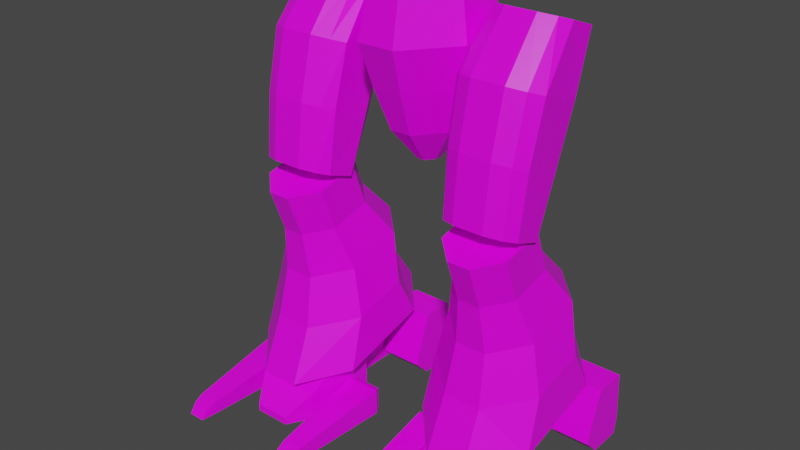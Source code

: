 # Source: mech_legs6.blend  (saved by Blender 3.3.6; exported with 4.5.12 LTS)
import bpy
from mathutils import Matrix  # noqa: F401  (used for matrix-valued properties, if any)

bpy.ops.wm.read_factory_settings(use_empty=True)
scene = bpy.context.scene
scene.name = 'Scene'

# ---- collections
col_legs6 = bpy.data.collections.new('legs6'); scene.collection.children.link(col_legs6)

# ---- images (referenced by path relative to the original .blend; pixels are not part of the script)
import os
ASSET_DIR = os.environ.get("B2B_ASSET_DIR", "")  # directory of the original .blend (textures are referenced by path, not embedded)
HERE = os.path.dirname(os.path.abspath(__file__))  # packed textures are extracted next to this script under _unpacked/

def load_image(name, relpath, width, height, colorspace="sRGB"):
    """Load a texture the original file referenced (path relative to the .blend, or extracted next to this script)."""
    p = next((c for c in (os.path.join(HERE, relpath), os.path.join(ASSET_DIR, relpath)) if relpath and os.path.exists(c)), "")
    if p:
        img = bpy.data.images.load(p, check_existing=True)
        img.name = name
    else:  # same state as the original file: an image datablock whose file is absent (Cycles renders it pink)
        img = bpy.data.images.new(name, width, height)
        img.source = "FILE"
        img.filepath = "//" + (relpath or name)
    img.colorspace_settings.name = colorspace
    return img
img_tex_legs06_png = load_image('tex_legs06.png', 'tex_legs06.png', 1024, 1024, 'sRGB')

# ---- materials (node trees are filled in below, after node groups)
mat_mat_legs = bpy.data.materials.new('mat_legs')
mat_mat_legs.alpha_threshold = 0.0
mat_mat_legs.use_backface_culling = True
mat_mat_legs.use_transparent_shadow = False
mat_mat_legs.line_color = (0.0, 0.0, 0.0, 1.0)

# ---- material node trees
mat_mat_legs.use_nodes = True; mat_mat_legs.node_tree.nodes.clear()
_N = mat_mat_legs.node_tree.nodes; _L = mat_mat_legs.node_tree.links
n0 = _N.new('ShaderNodeOutputMaterial'); n0.name = 'Material Output'; n0.location = (300, 300)
n1 = _N.new('ShaderNodeBsdfPrincipled'); n1.name = 'Principled BSDF'; n1.location = (10, 300)
n1.distribution = 'GGX'
n1.subsurface_method = 'BURLEY'
n1.inputs[2].default_value = 0.4
n1.inputs[3].default_value = 1.45
n1.inputs[27].default_value = (0.0, 0.0, 0.0, 1.0)
n1.inputs[28].default_value = 1.0
n2 = _N.new('ShaderNodeTexImage'); n2.name = 'Image Texture.001'; n2.location = (-254, 300)
n2.image = img_tex_legs06_png
n2.interpolation = 'Closest'
_L.new(n1.outputs[0], n0.inputs[0])
_L.new(n2.outputs[0], n1.inputs[0])
n0.is_active_output = True

# ---- world
world_world = bpy.data.worlds.new('World'); scene.world = world_world
world_world.use_nodes = True; world_world.node_tree.nodes.clear()
_N = world_world.node_tree.nodes; _L = world_world.node_tree.links
n0 = _N.new('ShaderNodeOutputWorld'); n0.name = 'World Output'; n0.location = (300, 300)
n1 = _N.new('ShaderNodeBackground'); n1.name = 'Background'; n1.location = (10, 300)
n1.inputs[0].default_value = (0.05088, 0.05088, 0.05088, 1.0)
_L.new(n1.outputs[0], n0.inputs[0])
n0.is_active_output = True
world_world.color = (0.05088, 0.05088, 0.05088)
world_world.use_sun_shadow = False
world_world.sun_shadow_jitter_overblur = 0.0

# ---- meshes
me_legs = bpy.data.meshes.new('legs')
me_legs.from_pydata([(0.1, 0.125, 0.0), (0.5, 0.125, 0.0), (0.1, 0.125, 0.2), (0.5, 0.125, 0.2), (0.1, 0.225, 0.0), (0.5, 0.225, 0.0), (0.1, 0.225, 0.2), (0.5, 0.225, 0.2), (0.1, 0.075, 0.05), (0.5, 0.075, 0.05), (0.1, 0.235, 0.05), (0.5, 0.235, 0.05), (0.225, 0.125, 0.0), (0.225, 0.125, 0.2), (0.225, 0.225, 0.0), (0.225, 0.225, 0.2), (0.225, 0.235, 0.05), (0.225, 0.075, 0.05), (0.375, 0.125, 0.0), (0.375, 0.225, 0.0), (0.375, 0.075, 0.05), (0.375, 0.125, 0.2), (0.375, 0.225, 0.2), (0.375, 0.235, 0.05), (0.365, 0.1367, 0.1838), (0.235, 0.1367, 0.1838), (0.365, 0.2113, 0.1854), (0.235, 0.2113, 0.1854), (0.365, 0.215, 0.05131), (0.235, 0.215, 0.05131), (0.235, 0.09446, 0.0546), (0.235, 0.1327, 0.01848), (0.235, 0.2123, 0.01547), (0.365, 0.1327, 0.01848), (0.365, 0.2123, 0.01547), (0.365, 0.09446, 0.0546), (0.18, -0.065, 0.0), (0.42, -0.065, 0.0), (0.18, -0.065, 0.2), (0.42, -0.065, 0.2), (0.3534, -0.345, 0.02227), (0.2466, -0.345, 0.02227), (0.3534, -0.345, 0.0), (0.2466, -0.345, 0.0), (0.18, -0.135, 0.0), (0.187, -0.205, 0.0), (0.2044, -0.275, 0.0), (0.2044, -0.275, 0.08507), (0.187, -0.205, 0.1362), (0.18, -0.135, 0.1789), (0.42, -0.135, 0.1789), (0.413, -0.205, 0.1362), (0.3956, -0.275, 0.08507), (0.3956, -0.275, 0.0), (0.413, -0.205, 0.0), (0.42, -0.135, 0.0), (0.42, -0.135, -1.49e-08), (0.52, -0.135, -1.49e-08), (0.42, -0.135, 0.08), (0.52, -0.135, 0.08), (0.43, -0.285, 0.06), (0.43, -0.285, -1.49e-08), (0.51, -0.285, -1.49e-08), (0.51, -0.285, 0.06), (0.44, -0.435, 0.04), (0.44, -0.435, -1.49e-08), (0.5, -0.435, -1.49e-08), (0.5, -0.435, 0.04), (0.445, -0.465, 0.03), (0.445, -0.485, 0.0), (0.495, -0.485, 0.0), (0.495, -0.465, 0.03), (0.43, -0.115, 0.008), (0.51, -0.115, 0.008), (0.43, -0.115, 0.072), (0.51, -0.115, 0.072), (0.08, -0.135, -1.49e-08), (0.18, -0.135, -1.49e-08), (0.08, -0.135, 0.08), (0.18, -0.135, 0.08), (0.09, -0.285, 0.06), (0.09, -0.285, -1.49e-08), (0.17, -0.285, -1.49e-08), (0.17, -0.285, 0.06), (0.1, -0.435, 0.04), (0.1, -0.435, -1.49e-08), (0.16, -0.435, -1.49e-08), (0.16, -0.435, 0.04), (0.105, -0.465, 0.03), (0.105, -0.485, 0.0), (0.155, -0.485, 0.0), (0.155, -0.465, 0.03), (0.09, -0.115, 0.008), (0.17, -0.115, 0.008), (0.09, -0.115, 0.072), (0.17, -0.115, 0.072), (0.365, -0.065, 0.1838), (0.235, -0.065, 0.1838), (0.235, -0.065, 0.01848), (0.365, -0.065, 0.01848), (-0.1, 0.125, 0.0), (-0.5, 0.125, 0.0), (-0.1, 0.125, 0.2), (-0.5, 0.125, 0.2), (-0.1, 0.225, 0.0), (-0.5, 0.225, 0.0), (-0.1, 0.225, 0.2), (-0.5, 0.225, 0.2), (-0.1, 0.075, 0.05), (-0.5, 0.075, 0.05), (-0.1, 0.235, 0.05), (-0.5, 0.235, 0.05), (-0.225, 0.125, 0.0), (-0.225, 0.125, 0.2), (-0.225, 0.225, 0.0), (-0.225, 0.225, 0.2), (-0.225, 0.235, 0.05), (-0.225, 0.075, 0.05), (-0.375, 0.125, 0.0), (-0.375, 0.225, 0.0), (-0.375, 0.075, 0.05), (-0.375, 0.125, 0.2), (-0.375, 0.225, 0.2), (-0.375, 0.235, 0.05), (-0.365, 0.1367, 0.1838), (-0.235, 0.1367, 0.1838), (-0.365, 0.2113, 0.1854), (-0.235, 0.2113, 0.1854), (-0.365, 0.215, 0.05131), (-0.235, 0.215, 0.05131), (-0.235, 0.09446, 0.0546), (-0.235, 0.1327, 0.01848), (-0.235, 0.2123, 0.01547), (-0.365, 0.1327, 0.01848), (-0.365, 0.2123, 0.01547), (-0.365, 0.09446, 0.0546), (-0.18, -0.065, 0.0), (-0.42, -0.065, 0.0), (-0.18, -0.065, 0.2), (-0.42, -0.065, 0.2), (-0.3534, -0.345, 0.02227), (-0.2466, -0.345, 0.02227), (-0.3534, -0.345, 0.0), (-0.2466, -0.345, 0.0), (-0.18, -0.135, 0.0), (-0.187, -0.205, 0.0), (-0.2044, -0.275, 0.0), (-0.2044, -0.275, 0.08507), (-0.187, -0.205, 0.1362), (-0.18, -0.135, 0.1789), (-0.42, -0.135, 0.1789), (-0.413, -0.205, 0.1362), (-0.3956, -0.275, 0.08507), (-0.3956, -0.275, 0.0), (-0.413, -0.205, 0.0), (-0.42, -0.135, 0.0), (-0.42, -0.135, -1.49e-08), (-0.52, -0.135, -1.49e-08), (-0.42, -0.135, 0.08), (-0.52, -0.135, 0.08), (-0.43, -0.285, 0.06), (-0.43, -0.285, -1.49e-08), (-0.51, -0.285, -1.49e-08), (-0.51, -0.285, 0.06), (-0.44, -0.435, 0.04), (-0.44, -0.435, -1.49e-08), (-0.5, -0.435, -1.49e-08), (-0.5, -0.435, 0.04), (-0.445, -0.465, 0.03), (-0.445, -0.485, 0.0), (-0.495, -0.485, 0.0), (-0.495, -0.465, 0.03), (-0.43, -0.115, 0.008), (-0.51, -0.115, 0.008), (-0.43, -0.115, 0.072), (-0.51, -0.115, 0.072), (-0.08, -0.135, -1.49e-08), (-0.18, -0.135, -1.49e-08), (-0.08, -0.135, 0.08), (-0.18, -0.135, 0.08), (-0.09, -0.285, 0.06), (-0.09, -0.285, -1.49e-08), (-0.17, -0.285, -1.49e-08), (-0.17, -0.285, 0.06), (-0.1, -0.435, 0.04), (-0.1, -0.435, -1.49e-08), (-0.16, -0.435, -1.49e-08), (-0.16, -0.435, 0.04), (-0.105, -0.465, 0.03), (-0.105, -0.485, 0.0), (-0.155, -0.485, 0.0), (-0.155, -0.465, 0.03), (-0.09, -0.115, 0.008), (-0.17, -0.115, 0.008), (-0.09, -0.115, 0.072), (-0.17, -0.115, 0.072), (-0.365, -0.065, 0.1838), (-0.235, -0.065, 0.1838), (-0.235, -0.065, 0.01848), (-0.365, -0.065, 0.01848), (0.3324, 0.1508, 1.188), (0.2664, 0.1508, 1.188), (0.1894, 0.07633, 1.215), (0.1894, -0.005326, 1.245), (0.2114, -0.03634, 1.256), (0.3874, -0.03634, 1.256), (0.4094, -0.005326, 1.245), (0.4094, 0.07633, 1.215), (0.3434, -0.05701, 1.263), (0.2554, -0.05701, 1.263), (0.3324, 0.1195, 1.012), (0.2664, 0.1195, 1.012), (0.1839, 0.01614, 1.049), (0.1748, -0.1256, 1.101), (0.2045, -0.1566, 1.112), (0.3943, -0.1566, 1.112), (0.4239, -0.1256, 1.101), (0.4149, 0.01614, 1.049), (0.3468, -0.1773, 1.12), (0.2519, -0.1773, 1.12), (0.3324, 0.05931, 0.8464), (0.2664, 0.05931, 0.8464), (0.1866, -0.04406, 0.884), (0.1817, -0.1668, 0.9287), (0.2076, -0.1978, 0.94), (0.3912, -0.1978, 0.94), (0.417, -0.1668, 0.9287), (0.4121, -0.04406, 0.884), (0.3453, -0.2185, 0.9475), (0.2535, -0.2185, 0.9475), (0.3324, -0.02983, 0.6916), (0.2664, -0.02983, 0.6916), (0.1894, -0.1043, 0.7187), (0.1894, -0.1859, 0.7484), (0.2114, -0.2169, 0.7597), (0.3874, -0.2169, 0.7597), (0.4094, -0.1859, 0.7484), (0.4094, -0.1043, 0.7187), (0.3434, -0.2376, 0.7672), (0.2554, -0.2376, 0.7672), (-0.3324, 0.1508, 1.188), (-0.2664, 0.1508, 1.188), (-0.1894, 0.07633, 1.215), (-0.1894, -0.005326, 1.245), (-0.2114, -0.03634, 1.256), (-0.3874, -0.03634, 1.256), (-0.4094, -0.005326, 1.245), (-0.4094, 0.07633, 1.215), (-0.3434, -0.05701, 1.263), (-0.2554, -0.05701, 1.263), (-0.3324, 0.1195, 1.012), (-0.2664, 0.1195, 1.012), (-0.1839, 0.01614, 1.049), (-0.1748, -0.1256, 1.101), (-0.2045, -0.1566, 1.112), (-0.3943, -0.1566, 1.112), (-0.4239, -0.1256, 1.101), (-0.4149, 0.01614, 1.049), (-0.3468, -0.1773, 1.12), (-0.2519, -0.1773, 1.12), (-0.3324, 0.05931, 0.8464), (-0.2664, 0.05931, 0.8464), (-0.1866, -0.04406, 0.884), (-0.1817, -0.1668, 0.9287), (-0.2076, -0.1978, 0.94), (-0.3912, -0.1978, 0.94), (-0.417, -0.1668, 0.9287), (-0.4121, -0.04406, 0.884), (-0.3453, -0.2185, 0.9475), (-0.2535, -0.2185, 0.9475), (-0.3324, -0.02983, 0.6916), (-0.2664, -0.02983, 0.6916), (-0.1894, -0.1043, 0.7187), (-0.1894, -0.1859, 0.7484), (-0.2114, -0.2169, 0.7597), (-0.3874, -0.2169, 0.7597), (-0.4094, -0.1859, 0.7484), (-0.4094, -0.1043, 0.7187), (-0.3434, -0.2376, 0.7672), (-0.2554, -0.2376, 0.7672), (0.2675, -0.0201, 0.7548), (0.2025, -0.08288, 0.738), (0.2025, -0.2085, 0.7043), (0.2675, -0.2712, 0.6875), (0.3325, -0.2712, 0.6875), (0.3975, -0.2085, 0.7043), (0.3975, -0.08288, 0.738), (0.3325, -0.0201, 0.7548), (0.2675, 0.0274, 0.6278), (0.2025, -0.03539, 0.6109), (0.2025, -0.161, 0.5773), (0.2675, -0.2237, 0.5605), (0.3325, -0.2237, 0.5605), (0.3975, -0.161, 0.5773), (0.3975, -0.03539, 0.6109), (0.3325, 0.0274, 0.6278), (0.2555, 0.1337, 0.5165), (0.1666, 0.04778, 0.4935), (0.1666, -0.124, 0.4474), (0.2555, -0.2099, 0.4244), (0.3445, -0.2099, 0.4244), (0.4334, -0.124, 0.4474), (0.4334, 0.04778, 0.4935), (0.3445, 0.1337, 0.5165), (0.2451, 0.1378, 0.3778), (0.1352, 0.03167, 0.3494), (0.1352, -0.1344, 0.3049), (0.2451, -0.2405, 0.2765), (0.3549, -0.2405, 0.2765), (0.4648, -0.1344, 0.3049), (0.4648, 0.03167, 0.3494), (0.3549, 0.1378, 0.3778), (0.2425, 0.2201, 0.2601), (0.1276, 0.09455, 0.2265), (0.1276, -0.1817, 0.1525), (0.2425, -0.3073, 0.1188), (0.3575, -0.3073, 0.1188), (0.4724, -0.1817, 0.1525), (0.4724, 0.09455, 0.2265), (0.3575, 0.2201, 0.2601), (-0.2675, -0.0201, 0.7548), (-0.2025, -0.08288, 0.738), (-0.2025, -0.2085, 0.7043), (-0.2675, -0.2712, 0.6875), (-0.3325, -0.2712, 0.6875), (-0.3975, -0.2085, 0.7043), (-0.3975, -0.08288, 0.738), (-0.3325, -0.0201, 0.7548), (-0.2675, 0.0274, 0.6278), (-0.2025, -0.03539, 0.6109), (-0.2025, -0.161, 0.5773), (-0.2675, -0.2237, 0.5605), (-0.3325, -0.2237, 0.5605), (-0.3975, -0.161, 0.5773), (-0.3975, -0.03539, 0.6109), (-0.3325, 0.0274, 0.6278), (-0.2555, 0.1337, 0.5165), (-0.1666, 0.04778, 0.4935), (-0.1666, -0.124, 0.4474), (-0.2555, -0.2099, 0.4244), (-0.3445, -0.2099, 0.4244), (-0.4334, -0.124, 0.4474), (-0.4334, 0.04778, 0.4935), (-0.3445, 0.1337, 0.5165), (-0.2451, 0.1378, 0.3778), (-0.1352, 0.03167, 0.3494), (-0.1352, -0.1344, 0.3049), (-0.2451, -0.2405, 0.2765), (-0.3549, -0.2405, 0.2765), (-0.4648, -0.1344, 0.3049), (-0.4648, 0.03167, 0.3494), (-0.3549, 0.1378, 0.3778), (-0.2425, 0.2201, 0.2601), (-0.1276, 0.09455, 0.2265), (-0.1276, -0.1817, 0.1525), (-0.2425, -0.3073, 0.1188), (-0.3575, -0.3073, 0.1188), (-0.4724, -0.1817, 0.1525), (-0.4724, 0.09455, 0.2265), (-0.3575, 0.2201, 0.2601), (0.0467, -0.1868, 1.28), (0.0467, 0.1395, 1.28), (0.1401, -0.06227, 1.28), (0.1401, 0.06227, 1.28), (0.03093, -0.1237, 0.9), (0.03093, 0.094, 0.9), (0.09279, -0.04124, 0.9), (0.09279, 0.04124, 0.9), (0.01, -0.04, 0.8), (0.01, 0.04, 0.8), (0.03, -0.01333, 0.8), (0.03, 0.01333, 0.8), (0.1297, 0.05766, 1.02), (0.1297, -0.05766, 1.02), (0.04325, 0.1257, 1.02), (0.04325, -0.173, 1.02), (-0.0467, -0.1868, 1.28), (-0.0467, 0.1395, 1.28), (-0.1401, -0.06227, 1.28), (-0.1401, 0.06227, 1.28), (-0.03093, -0.1237, 0.9), (-0.03093, 0.094, 0.9), (-0.09279, -0.04124, 0.9), (-0.09279, 0.04124, 0.9), (-0.01, -0.04, 0.8), (-0.01, 0.04, 0.8), (-0.03, -0.01333, 0.8), (-0.03, 0.01333, 0.8), (-0.1297, 0.05766, 1.02), (-0.1297, -0.05766, 1.02), (-0.04325, 0.1257, 1.02), (-0.04325, -0.173, 1.02), (0.1635, -0.07268, 1.15), (0.05451, 0.1707, 1.15), (0.1635, 0.07268, 1.15), (0.05451, -0.218, 1.15), (-0.1635, -0.07268, 1.15), (-0.05451, 0.1707, 1.15), (-0.1635, 0.07268, 1.15), (-0.05451, -0.218, 1.15), (0.03736, 0.2017, 1.251), (0.04361, 0.2301, 1.195), (0.0346, 0.194, 1.075), (-0.03736, 0.2017, 1.251), (-0.04361, 0.2301, 1.195), (-0.0346, 0.194, 1.075)], [], [(20, 9, 3, 21), (23, 22, 7, 11), (13, 15, 6, 2), (18, 19, 5, 1), (9, 11, 7, 3), (8, 10, 4, 0), (2, 6, 10, 8), (1, 5, 11, 9), (19, 23, 11, 5), (18, 1, 9, 20), (0, 12, 17, 8), (4, 10, 16, 14), (0, 4, 14, 12), (15, 27, 29, 16), (10, 6, 15, 16), (8, 17, 13, 2), (3, 7, 22, 21), (19, 34, 28, 23), (12, 31, 30, 17), (21, 24, 35, 20), (13, 25, 27, 15), (20, 35, 33, 18), (24, 26, 27, 25), (32, 29, 28, 34), (31, 32, 34, 33), (29, 27, 26, 28), (16, 29, 32, 14), (18, 33, 34, 19), (17, 30, 25, 13), (22, 26, 24, 21), (14, 32, 31, 12), (23, 28, 26, 22), (36, 38, 39, 37), (52, 40, 42, 53), (47, 41, 40, 52), (53, 42, 43, 46), (46, 43, 41, 47), (43, 42, 40, 41), (36, 44, 49, 38), (44, 45, 48, 49), (45, 46, 47, 48), (37, 55, 44, 36), (55, 54, 45, 44), (54, 53, 46, 45), (38, 49, 50, 39), (49, 48, 51, 50), (48, 47, 52, 51), (39, 50, 55, 37), (50, 51, 54, 55), (51, 52, 53, 54), (56, 58, 74, 72), (63, 60, 64, 67), (58, 56, 61, 60), (59, 58, 60, 63), (56, 57, 62, 61), (57, 59, 63, 62), (66, 67, 71, 70), (61, 62, 66, 65), (62, 63, 67, 66), (60, 61, 65, 64), (69, 70, 71, 68), (64, 65, 69, 68), (67, 64, 68, 71), (65, 66, 70, 69), (72, 74, 75, 73), (58, 59, 75, 74), (57, 56, 72, 73), (59, 57, 73, 75), (76, 78, 94, 92), (83, 80, 84, 87), (78, 76, 81, 80), (79, 78, 80, 83), (76, 77, 82, 81), (77, 79, 83, 82), (86, 87, 91, 90), (81, 82, 86, 85), (82, 83, 87, 86), (80, 81, 85, 84), (89, 90, 91, 88), (84, 85, 89, 88), (87, 84, 88, 91), (85, 86, 90, 89), (92, 94, 95, 93), (78, 79, 95, 94), (77, 76, 92, 93), (79, 77, 93, 95), (99, 33, 35, 24, 96), (31, 98, 97, 25, 30), (25, 97, 96, 24), (33, 99, 98, 31), (120, 121, 103, 109), (123, 111, 107, 122), (113, 102, 106, 115), (118, 101, 105, 119), (109, 103, 107, 111), (108, 100, 104, 110), (102, 108, 110, 106), (101, 109, 111, 105), (119, 105, 111, 123), (118, 120, 109, 101), (100, 108, 117, 112), (104, 114, 116, 110), (100, 112, 114, 104), (115, 116, 129, 127), (110, 116, 115, 106), (108, 102, 113, 117), (103, 121, 122, 107), (119, 123, 128, 134), (112, 117, 130, 131), (121, 120, 135, 124), (113, 115, 127, 125), (120, 118, 133, 135), (124, 125, 127, 126), (132, 134, 128, 129), (131, 133, 134, 132), (129, 128, 126, 127), (116, 114, 132, 129), (118, 119, 134, 133), (117, 113, 125, 130), (122, 121, 124, 126), (114, 112, 131, 132), (123, 122, 126, 128), (136, 137, 139, 138), (152, 153, 142, 140), (147, 152, 140, 141), (153, 146, 143, 142), (146, 147, 141, 143), (143, 141, 140, 142), (136, 138, 149, 144), (144, 149, 148, 145), (145, 148, 147, 146), (137, 136, 144, 155), (155, 144, 145, 154), (154, 145, 146, 153), (138, 139, 150, 149), (149, 150, 151, 148), (148, 151, 152, 147), (139, 137, 155, 150), (150, 155, 154, 151), (151, 154, 153, 152), (156, 172, 174, 158), (163, 167, 164, 160), (158, 160, 161, 156), (159, 163, 160, 158), (156, 161, 162, 157), (157, 162, 163, 159), (166, 170, 171, 167), (161, 165, 166, 162), (162, 166, 167, 163), (160, 164, 165, 161), (169, 168, 171, 170), (164, 168, 169, 165), (167, 171, 168, 164), (165, 169, 170, 166), (172, 173, 175, 174), (158, 174, 175, 159), (157, 173, 172, 156), (159, 175, 173, 157), (176, 192, 194, 178), (183, 187, 184, 180), (178, 180, 181, 176), (179, 183, 180, 178), (176, 181, 182, 177), (177, 182, 183, 179), (186, 190, 191, 187), (181, 185, 186, 182), (182, 186, 187, 183), (180, 184, 185, 181), (189, 188, 191, 190), (184, 188, 189, 185), (187, 191, 188, 184), (185, 189, 190, 186), (192, 193, 195, 194), (178, 194, 195, 179), (177, 193, 192, 176), (179, 195, 193, 177), (199, 196, 124, 135, 133), (131, 130, 125, 197, 198), (125, 124, 196, 197), (133, 131, 198, 199), (201, 202, 203, 204, 209, 208, 205, 206, 207, 200), (210, 220, 221, 211), (200, 210, 211, 201), (207, 217, 210, 200), (204, 214, 219, 209), (201, 211, 212, 202), (208, 218, 215, 205), (205, 215, 216, 206), (202, 212, 213, 203), (209, 219, 218, 208), (206, 216, 217, 207), (203, 213, 214, 204), (224, 234, 239, 229), (217, 227, 220, 210), (214, 224, 229, 219), (211, 221, 222, 212), (218, 228, 225, 215), (215, 225, 226, 216), (212, 222, 223, 213), (219, 229, 228, 218), (216, 226, 227, 217), (213, 223, 224, 214), (231, 230, 237, 236, 235, 238, 239, 234, 233, 232), (221, 231, 232, 222), (228, 238, 235, 225), (225, 235, 236, 226), (222, 232, 233, 223), (229, 239, 238, 228), (226, 236, 237, 227), (223, 233, 234, 224), (220, 230, 231, 221), (227, 237, 230, 220), (241, 240, 247, 246, 245, 248, 249, 244, 243, 242), (250, 251, 261, 260), (240, 241, 251, 250), (247, 240, 250, 257), (244, 249, 259, 254), (241, 242, 252, 251), (248, 245, 255, 258), (245, 246, 256, 255), (242, 243, 253, 252), (249, 248, 258, 259), (246, 247, 257, 256), (243, 244, 254, 253), (264, 269, 279, 274), (257, 250, 260, 267), (254, 259, 269, 264), (251, 252, 262, 261), (258, 255, 265, 268), (255, 256, 266, 265), (252, 253, 263, 262), (259, 258, 268, 269), (256, 257, 267, 266), (253, 254, 264, 263), (271, 272, 273, 274, 279, 278, 275, 276, 277, 270), (261, 262, 272, 271), (268, 265, 275, 278), (265, 266, 276, 275), (262, 263, 273, 272), (269, 268, 278, 279), (266, 267, 277, 276), (263, 264, 274, 273), (260, 261, 271, 270), (267, 260, 270, 277), (281, 282, 283, 284, 285, 286, 287, 280), (295, 303, 296, 288), (286, 294, 295, 287), (284, 292, 293, 285), (282, 290, 291, 283), (280, 288, 289, 281), (287, 295, 288, 280), (285, 293, 294, 286), (283, 291, 292, 284), (281, 289, 290, 282), (300, 308, 309, 301), (293, 301, 302, 294), (291, 299, 300, 292), (289, 297, 298, 290), (294, 302, 303, 295), (292, 300, 301, 293), (290, 298, 299, 291), (288, 296, 297, 289), (310, 318, 319, 311), (298, 306, 307, 299), (296, 304, 305, 297), (303, 311, 304, 296), (301, 309, 310, 302), (299, 307, 308, 300), (297, 305, 306, 298), (302, 310, 311, 303), (313, 312, 319, 318, 317, 316, 315, 314), (308, 316, 317, 309), (306, 314, 315, 307), (304, 312, 313, 305), (311, 319, 312, 304), (309, 317, 318, 310), (307, 315, 316, 308), (305, 313, 314, 306), (321, 320, 327, 326, 325, 324, 323, 322), (335, 328, 336, 343), (326, 327, 335, 334), (324, 325, 333, 332), (322, 323, 331, 330), (320, 321, 329, 328), (327, 320, 328, 335), (325, 326, 334, 333), (323, 324, 332, 331), (321, 322, 330, 329), (340, 341, 349, 348), (333, 334, 342, 341), (331, 332, 340, 339), (329, 330, 338, 337), (334, 335, 343, 342), (332, 333, 341, 340), (330, 331, 339, 338), (328, 329, 337, 336), (350, 351, 359, 358), (338, 339, 347, 346), (336, 337, 345, 344), (343, 336, 344, 351), (341, 342, 350, 349), (339, 340, 348, 347), (337, 338, 346, 345), (342, 343, 351, 350), (353, 354, 355, 356, 357, 358, 359, 352), (348, 349, 357, 356), (346, 347, 355, 354), (344, 345, 353, 352), (351, 344, 352, 359), (349, 350, 358, 357), (347, 348, 356, 355), (345, 346, 354, 353), (381, 365, 369, 385), (375, 391, 380, 364), (373, 366, 367, 372), (399, 395, 360, 376), (399, 391, 375, 395), (375, 364, 366, 373), (372, 367, 365, 374), (364, 380, 384, 368), (364, 368, 370, 366), (367, 371, 369, 365), (366, 370, 371, 367), (390, 374, 365, 381), (394, 372, 374, 393), (395, 375, 373, 392), (402, 374, 390, 405), (392, 373, 372, 394), (389, 388, 383, 382), (391, 389, 382, 380), (388, 390, 381, 383), (380, 382, 386, 384), (383, 381, 385, 387), (382, 383, 387, 386), (398, 397, 390, 388), (399, 396, 389, 391), (397, 404, 405, 390), (396, 398, 388, 389), (378, 379, 398, 396), (393, 401, 400, 361), (368, 384, 386, 387, 385, 369, 371, 370), (376, 378, 396, 399), (379, 377, 397, 398), (362, 392, 394, 363), (404, 401, 402, 405), (360, 395, 392, 362), (363, 394, 393, 361), (400, 401, 404, 403), (361, 400, 403, 377), (374, 402, 401, 393), (377, 403, 404, 397), (361, 377, 379, 378, 376, 360, 362, 363)])
_uv = me_legs.uv_layers.new(name='UVMap')
_uv.uv.foreach_set('vector', [0.7959, 0.3955, 0.8285, 0.3955, 0.8285, 0.4367, 0.7959, 0.4367, 0.7959, 0.5019, 0.7959, 0.4628, 0.8285, 0.4628, 0.8285, 0.5019, 0.7302, 0.05215, 0.7041, 0.05215, 0.7041, 0.01958, 0.7302, 0.01958, 0.7959, 0.3771, 0.7959, 0.3511, 0.8285, 0.3511, 0.8285, 0.3771, 0.926, 0.2976, 0.926, 0.2559, 0.9651, 0.2585, 0.9651, 0.2845, 0.8807, 0.458, 0.8807, 0.4996, 0.8676, 0.497, 0.8676, 0.471, 0.9197, 0.471, 0.9197, 0.497, 0.8807, 0.4996, 0.8807, 0.458, 0.913, 0.2845, 0.913, 0.2585, 0.926, 0.2559, 0.926, 0.2976, 0.7959, 0.5152, 0.7959, 0.5019, 0.8285, 0.5019, 0.8285, 0.5152, 0.7959, 0.3771, 0.8285, 0.3771, 0.8285, 0.3955, 0.7959, 0.3955, 0.7898, 0.01958, 0.7898, 0.05215, 0.7714, 0.05215, 0.7714, 0.01958, 0.6517, 0.01958, 0.6649, 0.01958, 0.6649, 0.05215, 0.6517, 0.05215, 0.7898, 0.01958, 0.8158, 0.01958, 0.8158, 0.05215, 0.7898, 0.05215, 0.7041, 0.05215, 0.7005, 0.05676, 0.6656, 0.05793, 0.6649, 0.05215, 0.6649, 0.01958, 0.7041, 0.01958, 0.7041, 0.05215, 0.6649, 0.05215, 0.7714, 0.01958, 0.7714, 0.05215, 0.7302, 0.05215, 0.7302, 0.01958, 0.8285, 0.4367, 0.8285, 0.4628, 0.7959, 0.4628, 0.7959, 0.4367, 0.7959, 0.5152, 0.7911, 0.5119, 0.7901, 0.5026, 0.7959, 0.5019, 0.7898, 0.05215, 0.7878, 0.05762, 0.7741, 0.05729, 0.7714, 0.05215, 0.7959, 0.4367, 0.7909, 0.4337, 0.7908, 0.3983, 0.7959, 0.3955, 0.7302, 0.05215, 0.7271, 0.05711, 0.7077, 0.05676, 0.7041, 0.05215, 0.7959, 0.3955, 0.7908, 0.3928, 0.7904, 0.3791, 0.7959, 0.3771, 0.5356, 0.08334, 0.5356, 0.06389, 0.5694, 0.06389, 0.5694, 0.08334, 0.5694, 0.01958, 0.5694, 0.02894, 0.5356, 0.02894, 0.5356, 0.01958, 0.4586, 0.0844, 0.4586, 0.06362, 0.4925, 0.06362, 0.4925, 0.0844, 0.5694, 0.02894, 0.5694, 0.06389, 0.5356, 0.06389, 0.5356, 0.02894, 0.6649, 0.05215, 0.6643, 0.05793, 0.655, 0.05694, 0.6517, 0.05215, 0.7959, 0.3771, 0.7904, 0.3751, 0.7911, 0.3544, 0.7959, 0.3511, 0.7714, 0.05215, 0.7686, 0.05729, 0.7332, 0.05711, 0.7302, 0.05215, 0.7959, 0.4628, 0.7913, 0.4592, 0.7909, 0.4398, 0.7959, 0.4367, 0.8158, 0.05215, 0.8125, 0.05694, 0.7918, 0.05762, 0.7898, 0.05215, 0.7959, 0.5019, 0.7901, 0.5013, 0.7913, 0.4663, 0.7959, 0.4628, 0.6972, 0.5544, 0.6972, 0.6065, 0.6347, 0.6065, 0.6347, 0.5544, 0.8784, 0.779, 0.8948, 0.7577, 0.9006, 0.7577, 0.9006, 0.779, 0.6908, 0.6695, 0.6798, 0.694, 0.652, 0.694, 0.641, 0.6695, 0.4581, 0.8642, 0.4399, 0.8532, 0.4399, 0.8254, 0.4581, 0.8144, 0.8351, 0.6978, 0.8139, 0.6978, 0.8139, 0.692, 0.8351, 0.6756, 0.6798, 0.6998, 0.652, 0.6998, 0.652, 0.694, 0.6798, 0.694, 0.8905, 0.6978, 0.8723, 0.6978, 0.8723, 0.6512, 0.8905, 0.6457, 0.8723, 0.6978, 0.8539, 0.6978, 0.8539, 0.6623, 0.8723, 0.6512, 0.8539, 0.6978, 0.8351, 0.6978, 0.8351, 0.6756, 0.8539, 0.6623, 0.5128, 0.8706, 0.4946, 0.8706, 0.4946, 0.8081, 0.5128, 0.8081, 0.4946, 0.8706, 0.4764, 0.8688, 0.4764, 0.8099, 0.4946, 0.8081, 0.4764, 0.8688, 0.4581, 0.8642, 0.4581, 0.8144, 0.4764, 0.8099, 0.6972, 0.6065, 0.6972, 0.6255, 0.6347, 0.6255, 0.6347, 0.6065, 0.6972, 0.6255, 0.6954, 0.6469, 0.6365, 0.6469, 0.6347, 0.6255, 0.6954, 0.6469, 0.6908, 0.6695, 0.641, 0.6695, 0.6365, 0.6469, 0.8484, 0.8344, 0.8539, 0.8161, 0.9006, 0.8161, 0.9006, 0.8344, 0.8539, 0.8161, 0.8651, 0.7978, 0.9006, 0.7978, 0.9006, 0.8161, 0.8651, 0.7978, 0.8784, 0.779, 0.9006, 0.779, 0.9006, 0.7978, 0.4201, 0.6705, 0.3993, 0.6705, 0.4013, 0.6646, 0.418, 0.6646, 0.384, 0.7137, 0.4045, 0.7096, 0.4097, 0.7488, 0.3943, 0.7519, 0.3993, 0.6705, 0.4201, 0.6705, 0.4201, 0.7096, 0.4045, 0.7096, 0.3737, 0.6756, 0.3993, 0.6705, 0.4045, 0.7096, 0.384, 0.7137, 0.9396, 0.8735, 0.9396, 0.8996, 0.9006, 0.897, 0.9006, 0.8761, 0.3545, 0.6836, 0.3737, 0.6756, 0.384, 0.7137, 0.3696, 0.7198, 0.3847, 0.7559, 0.3943, 0.7519, 0.395, 0.7602, 0.3897, 0.768, 0.9006, 0.8761, 0.9006, 0.897, 0.8615, 0.8944, 0.8615, 0.8787, 0.3696, 0.7198, 0.384, 0.7137, 0.3943, 0.7519, 0.3847, 0.7559, 0.4045, 0.7096, 0.4201, 0.7096, 0.4201, 0.7488, 0.4097, 0.7488, 0.4118, 0.7663, 0.3991, 0.7689, 0.3972, 0.7597, 0.41, 0.7571, 0.4097, 0.7488, 0.4201, 0.7488, 0.4201, 0.7619, 0.4123, 0.7567, 0.3943, 0.7519, 0.4097, 0.7488, 0.41, 0.7571, 0.3972, 0.7597, 0.8615, 0.8787, 0.8615, 0.8944, 0.8484, 0.8931, 0.8484, 0.88, 0.3923, 0.6491, 0.3956, 0.6655, 0.3752, 0.6696, 0.3719, 0.6532, 0.3993, 0.6705, 0.3737, 0.6756, 0.3752, 0.6696, 0.3956, 0.6655, 0.9396, 0.8996, 0.9396, 0.8735, 0.9452, 0.8761, 0.9452, 0.897, 0.3737, 0.6756, 0.3545, 0.6836, 0.3542, 0.6774, 0.3695, 0.671, 0.2494, 0.7344, 0.2686, 0.7424, 0.2644, 0.747, 0.2491, 0.7406, 0.2994, 0.7084, 0.2789, 0.7043, 0.2892, 0.6662, 0.3046, 0.6692, 0.2686, 0.7424, 0.2494, 0.7344, 0.2645, 0.6983, 0.2789, 0.7043, 0.2942, 0.7476, 0.2686, 0.7424, 0.2789, 0.7043, 0.2994, 0.7084, 0.4455, 0.9358, 0.4455, 0.9097, 0.4846, 0.9124, 0.4846, 0.9332, 0.315, 0.7476, 0.2942, 0.7476, 0.2994, 0.7084, 0.315, 0.7084, 0.315, 0.6692, 0.3046, 0.6692, 0.3072, 0.6613, 0.315, 0.6561, 0.4846, 0.9332, 0.4846, 0.9124, 0.5237, 0.915, 0.5237, 0.9306, 0.315, 0.7084, 0.2994, 0.7084, 0.3046, 0.6692, 0.315, 0.6692, 0.2789, 0.7043, 0.2645, 0.6983, 0.2796, 0.6621, 0.2892, 0.6662, 0.294, 0.6491, 0.3068, 0.6517, 0.3049, 0.6609, 0.2921, 0.6583, 0.2892, 0.6662, 0.2796, 0.6621, 0.2846, 0.65, 0.2899, 0.6578, 0.3046, 0.6692, 0.2892, 0.6662, 0.2921, 0.6583, 0.3049, 0.6609, 0.5237, 0.9306, 0.5237, 0.915, 0.5367, 0.9163, 0.5367, 0.9293, 0.2668, 0.7648, 0.2701, 0.7485, 0.2905, 0.7526, 0.2872, 0.7689, 0.2686, 0.7424, 0.2942, 0.7476, 0.2905, 0.7526, 0.2701, 0.7485, 0.4455, 0.9097, 0.4455, 0.9358, 0.4399, 0.9332, 0.4399, 0.9124, 0.2942, 0.7476, 0.315, 0.7476, 0.3129, 0.7534, 0.2962, 0.7534, 0.4925, 0.1359, 0.4925, 0.0844, 0.5019, 0.09435, 0.5356, 0.08334, 0.5356, 0.1359, 0.6125, 0.0844, 0.6125, 0.1359, 0.5694, 0.1359, 0.5694, 0.08334, 0.6031, 0.09435, 0.5694, 0.08334, 0.5694, 0.1359, 0.5356, 0.1359, 0.5356, 0.08334, 0.4925, 0.0844, 0.4925, 0.1359, 0.4586, 0.1359, 0.4586, 0.0844, 0.06405, 0.7282, 0.1052, 0.7282, 0.1052, 0.7608, 0.06405, 0.7608, 0.1705, 0.7282, 0.1705, 0.7608, 0.1313, 0.7608, 0.1313, 0.7282, 0.7421, 0.6401, 0.7747, 0.6401, 0.7747, 0.6661, 0.7421, 0.6661, 0.04563, 0.7282, 0.04563, 0.7608, 0.01958, 0.7608, 0.01958, 0.7282, 0.8875, 0.9804, 0.8484, 0.9674, 0.8484, 0.9413, 0.8875, 0.9387, 0.926, 0.2167, 0.913, 0.2037, 0.913, 0.1777, 0.926, 0.175, 0.9651, 0.2037, 0.926, 0.2167, 0.926, 0.175, 0.9651, 0.1777, 0.9006, 0.9674, 0.8875, 0.9804, 0.8875, 0.9387, 0.9006, 0.9413, 0.1838, 0.7282, 0.1838, 0.7608, 0.1705, 0.7608, 0.1705, 0.7282, 0.04563, 0.7282, 0.06405, 0.7282, 0.06405, 0.7608, 0.04563, 0.7608, 0.7747, 0.5804, 0.7747, 0.5989, 0.7421, 0.5989, 0.7421, 0.5804, 0.7747, 0.7186, 0.7421, 0.7186, 0.7421, 0.7053, 0.7747, 0.7053, 0.7747, 0.5804, 0.7421, 0.5804, 0.7421, 0.5544, 0.7747, 0.5544, 0.7421, 0.6661, 0.7421, 0.7053, 0.7363, 0.7046, 0.7375, 0.6697, 0.7747, 0.7053, 0.7421, 0.7053, 0.7421, 0.6661, 0.7747, 0.6661, 0.7747, 0.5989, 0.7747, 0.6401, 0.7421, 0.6401, 0.7421, 0.5989, 0.1052, 0.7608, 0.1052, 0.7282, 0.1313, 0.7282, 0.1313, 0.7608, 0.1838, 0.7282, 0.1705, 0.7282, 0.1711, 0.7224, 0.1805, 0.7234, 0.7421, 0.5804, 0.7421, 0.5989, 0.737, 0.5961, 0.7367, 0.5824, 0.1052, 0.7282, 0.06405, 0.7282, 0.06679, 0.7231, 0.1022, 0.7233, 0.7421, 0.6401, 0.7421, 0.6661, 0.7375, 0.6626, 0.7372, 0.6431, 0.06405, 0.7282, 0.04563, 0.7282, 0.04762, 0.7228, 0.06132, 0.7231, 0.6984, 0.4383, 0.6984, 0.4722, 0.679, 0.4722, 0.679, 0.4383, 0.6347, 0.4722, 0.6347, 0.4383, 0.644, 0.4383, 0.644, 0.4722, 0.6995, 0.3614, 0.6995, 0.3952, 0.6787, 0.3952, 0.6787, 0.3614, 0.644, 0.4722, 0.644, 0.4383, 0.679, 0.4383, 0.679, 0.4722, 0.7421, 0.7053, 0.7421, 0.7186, 0.7373, 0.7153, 0.7363, 0.706, 0.04563, 0.7282, 0.01958, 0.7282, 0.02288, 0.7234, 0.04364, 0.7228, 0.7421, 0.5989, 0.7421, 0.6401, 0.7372, 0.637, 0.737, 0.6016, 0.1313, 0.7282, 0.1052, 0.7282, 0.1083, 0.7233, 0.1277, 0.7236, 0.7421, 0.5544, 0.7421, 0.5804, 0.7367, 0.5785, 0.7373, 0.5577, 0.1705, 0.7282, 0.1313, 0.7282, 0.1349, 0.7236, 0.1698, 0.7224, 0.01958, 0.6833, 0.01958, 0.6208, 0.07169, 0.6208, 0.07169, 0.6833, 0.8692, 0.5766, 0.8692, 0.5544, 0.8905, 0.5544, 0.8905, 0.5602, 0.1347, 0.6769, 0.1347, 0.6271, 0.1592, 0.6381, 0.1592, 0.6659, 0.7546, 0.7641, 0.7546, 0.8139, 0.7363, 0.8029, 0.7363, 0.7751, 0.8739, 0.1963, 0.8517, 0.1963, 0.8681, 0.175, 0.8739, 0.175, 0.165, 0.6659, 0.1592, 0.6659, 0.1592, 0.6381, 0.165, 0.6381, 0.8739, 0.2517, 0.8217, 0.2517, 0.8272, 0.2335, 0.8739, 0.2335, 0.8739, 0.2335, 0.8272, 0.2335, 0.8384, 0.2151, 0.8739, 0.2151, 0.8739, 0.2151, 0.8384, 0.2151, 0.8517, 0.1963, 0.8739, 0.1963, 0.8093, 0.7577, 0.8093, 0.8203, 0.7911, 0.8203, 0.7911, 0.7577, 0.7911, 0.7577, 0.7911, 0.8203, 0.7728, 0.8184, 0.7728, 0.7595, 0.7728, 0.7595, 0.7728, 0.8184, 0.7546, 0.8139, 0.7546, 0.7641, 0.07169, 0.6833, 0.07169, 0.6208, 0.09073, 0.6208, 0.09073, 0.6833, 0.09073, 0.6833, 0.09073, 0.6208, 0.1121, 0.6226, 0.1121, 0.6815, 0.1121, 0.6815, 0.1121, 0.6226, 0.1347, 0.6271, 0.1347, 0.6769, 0.8139, 0.6065, 0.8139, 0.5544, 0.8321, 0.5544, 0.8321, 0.601, 0.8321, 0.601, 0.8321, 0.5544, 0.8504, 0.5544, 0.8504, 0.5899, 0.8504, 0.5899, 0.8504, 0.5544, 0.8692, 0.5544, 0.8692, 0.5766, 0.4596, 0.6836, 0.4593, 0.6774, 0.4746, 0.671, 0.4788, 0.6756, 0.5096, 0.7096, 0.5148, 0.7488, 0.4994, 0.7519, 0.4891, 0.7137, 0.4788, 0.6756, 0.4891, 0.7137, 0.4747, 0.7198, 0.4596, 0.6836, 0.5044, 0.6705, 0.5096, 0.7096, 0.4891, 0.7137, 0.4788, 0.6756, 0.2547, 0.9368, 0.2938, 0.9394, 0.2938, 0.9602, 0.2547, 0.9628, 0.5252, 0.6705, 0.5252, 0.7096, 0.5096, 0.7096, 0.5044, 0.6705, 0.5252, 0.7488, 0.5252, 0.7619, 0.5174, 0.7567, 0.5148, 0.7488, 0.2938, 0.9394, 0.3328, 0.942, 0.3328, 0.9576, 0.2938, 0.9602, 0.5252, 0.7096, 0.5252, 0.7488, 0.5148, 0.7488, 0.5096, 0.7096, 0.4891, 0.7137, 0.4994, 0.7519, 0.4898, 0.7559, 0.4747, 0.7198, 0.5042, 0.7689, 0.5023, 0.7597, 0.5151, 0.7571, 0.5169, 0.7663, 0.4994, 0.7519, 0.5001, 0.7602, 0.4948, 0.768, 0.4898, 0.7559, 0.5148, 0.7488, 0.5151, 0.7571, 0.5023, 0.7597, 0.4994, 0.7519, 0.3328, 0.942, 0.3459, 0.9433, 0.3459, 0.9563, 0.3328, 0.9576, 0.477, 0.6532, 0.4974, 0.6491, 0.5007, 0.6655, 0.4803, 0.6696, 0.4788, 0.6756, 0.4803, 0.6696, 0.5007, 0.6655, 0.5044, 0.6705, 0.2547, 0.9628, 0.2491, 0.9602, 0.2491, 0.9394, 0.2547, 0.9368, 0.5044, 0.6705, 0.5064, 0.6646, 0.5231, 0.6646, 0.5252, 0.6705, 0.7826, 0.2735, 0.7805, 0.2793, 0.7638, 0.2793, 0.7617, 0.2735, 0.7465, 0.2302, 0.7568, 0.1921, 0.7721, 0.1952, 0.7669, 0.2343, 0.7617, 0.2735, 0.7669, 0.2343, 0.7826, 0.2343, 0.7826, 0.2735, 0.7362, 0.2684, 0.7465, 0.2302, 0.7669, 0.2343, 0.7617, 0.2735, 0.3403, 0.8976, 0.3012, 0.895, 0.3012, 0.8742, 0.3403, 0.8716, 0.717, 0.2603, 0.7321, 0.2242, 0.7465, 0.2302, 0.7362, 0.2684, 0.7472, 0.1881, 0.7522, 0.176, 0.7575, 0.1838, 0.7568, 0.1921, 0.3012, 0.895, 0.2621, 0.8924, 0.2621, 0.8768, 0.3012, 0.8742, 0.7321, 0.2242, 0.7472, 0.1881, 0.7568, 0.1921, 0.7465, 0.2302, 0.7669, 0.2343, 0.7721, 0.1952, 0.7826, 0.1952, 0.7826, 0.2343, 0.7743, 0.1776, 0.7725, 0.1868, 0.7597, 0.1843, 0.7616, 0.175, 0.7721, 0.1952, 0.7747, 0.1872, 0.7826, 0.1821, 0.7826, 0.1952, 0.7568, 0.1921, 0.7597, 0.1843, 0.7725, 0.1868, 0.7721, 0.1952, 0.2621, 0.8924, 0.2491, 0.8911, 0.2491, 0.8781, 0.2621, 0.8768, 0.7548, 0.2948, 0.7344, 0.2907, 0.7377, 0.2744, 0.7581, 0.2785, 0.7617, 0.2735, 0.7581, 0.2785, 0.7377, 0.2744, 0.7362, 0.2684, 0.3403, 0.8716, 0.3459, 0.8742, 0.3459, 0.895, 0.3403, 0.8976, 0.7362, 0.2684, 0.732, 0.2729, 0.7166, 0.2665, 0.717, 0.2603, 0.751, 0.3952, 0.751, 0.4383, 0.6984, 0.4383, 0.7094, 0.4046, 0.6995, 0.3952, 0.6995, 0.5152, 0.7094, 0.5058, 0.6984, 0.4722, 0.751, 0.4722, 0.751, 0.5152, 0.6984, 0.4722, 0.6984, 0.4383, 0.751, 0.4383, 0.751, 0.4722, 0.6995, 0.3952, 0.6995, 0.3614, 0.751, 0.3614, 0.751, 0.3952, 0.7939, 0.8967, 0.7733, 0.9167, 0.7507, 0.9167, 0.7421, 0.911, 0.7363, 0.8995, 0.7363, 0.8766, 0.7421, 0.8651, 0.7507, 0.8594, 0.7733, 0.8594, 0.7939, 0.8795, 0.3111, 0.3676, 0.3566, 0.3738, 0.3543, 0.3908, 0.3088, 0.3847, 0.265, 0.3614, 0.3111, 0.3676, 0.3088, 0.3847, 0.2627, 0.3784, 0.262, 0.5816, 0.307, 0.573, 0.3133, 0.6083, 0.2668, 0.61, 0.2499, 0.464, 0.2982, 0.4707, 0.2978, 0.4844, 0.2496, 0.4768, 0.2623, 0.3848, 0.3088, 0.3847, 0.304, 0.4202, 0.2586, 0.4134, 0.2505, 0.5186, 0.2983, 0.5091, 0.2992, 0.5227, 0.2512, 0.5314, 0.2532, 0.539, 0.2992, 0.5227, 0.3005, 0.5342, 0.254, 0.5493, 0.2585, 0.4142, 0.304, 0.4202, 0.299, 0.4592, 0.2556, 0.4367, 0.2491, 0.4862, 0.2978, 0.4844, 0.2983, 0.5091, 0.2495, 0.5092, 0.258, 0.5584, 0.3005, 0.5342, 0.307, 0.573, 0.2618, 0.5807, 0.2519, 0.4459, 0.299, 0.4592, 0.2982, 0.4707, 0.2516, 0.4563, 0.3444, 0.4706, 0.3916, 0.468, 0.3911, 0.4808, 0.344, 0.4838, 0.307, 0.573, 0.3523, 0.5654, 0.3584, 0.6003, 0.3133, 0.6083, 0.2982, 0.4707, 0.3444, 0.4706, 0.344, 0.4838, 0.2978, 0.4844, 0.3088, 0.3847, 0.3543, 0.3908, 0.3495, 0.4259, 0.304, 0.4202, 0.2983, 0.5091, 0.3445, 0.5078, 0.3454, 0.521, 0.2992, 0.5227, 0.2992, 0.5227, 0.3454, 0.521, 0.3466, 0.5318, 0.3005, 0.5342, 0.304, 0.4202, 0.3495, 0.4259, 0.3452, 0.4597, 0.299, 0.4592, 0.2978, 0.4844, 0.344, 0.4838, 0.3445, 0.5078, 0.2983, 0.5091, 0.3005, 0.5342, 0.3466, 0.5318, 0.3523, 0.5654, 0.307, 0.573, 0.299, 0.4592, 0.3452, 0.4597, 0.3444, 0.4706, 0.2982, 0.4707, 0.01958, 0.9063, 0.01958, 0.8891, 0.04021, 0.8691, 0.06285, 0.8691, 0.07145, 0.8748, 0.07718, 0.8863, 0.07718, 0.9092, 0.07145, 0.9206, 0.06285, 0.9264, 0.04021, 0.9264, 0.3543, 0.3908, 0.3991, 0.4035, 0.395, 0.432, 0.3495, 0.4259, 0.3445, 0.5078, 0.3917, 0.5089, 0.3926, 0.5217, 0.3454, 0.521, 0.3454, 0.521, 0.3926, 0.5239, 0.3939, 0.5341, 0.3466, 0.5318, 0.3495, 0.4259, 0.395, 0.4316, 0.3922, 0.4541, 0.3452, 0.4597, 0.344, 0.4838, 0.3912, 0.4834, 0.3917, 0.5063, 0.3445, 0.5078, 0.3466, 0.5318, 0.3938, 0.5355, 0.3975, 0.5579, 0.3523, 0.5654, 0.3452, 0.4597, 0.3923, 0.4555, 0.3914, 0.4658, 0.3444, 0.4706, 0.3566, 0.3738, 0.4027, 0.3801, 0.4004, 0.3971, 0.3543, 0.3908, 0.3523, 0.5654, 0.3975, 0.5576, 0.4027, 0.5859, 0.3584, 0.6003, 0.6242, 0.9004, 0.6242, 0.8832, 0.6448, 0.8631, 0.6675, 0.8631, 0.6761, 0.8688, 0.6818, 0.8803, 0.6818, 0.9032, 0.6761, 0.9147, 0.6675, 0.9204, 0.6448, 0.9204, 0.5039, 0.6037, 0.5016, 0.5867, 0.5471, 0.5805, 0.5494, 0.5975, 0.4578, 0.61, 0.4555, 0.5929, 0.5016, 0.5867, 0.5039, 0.6037, 0.4548, 0.3897, 0.4596, 0.3614, 0.5061, 0.3631, 0.4998, 0.3983, 0.4427, 0.5074, 0.4424, 0.4945, 0.4906, 0.487, 0.491, 0.5006, 0.4551, 0.5865, 0.4514, 0.558, 0.4968, 0.5512, 0.5016, 0.5867, 0.4433, 0.4527, 0.444, 0.44, 0.492, 0.4486, 0.4911, 0.4622, 0.446, 0.4323, 0.4468, 0.422, 0.4933, 0.4372, 0.492, 0.4486, 0.4513, 0.5571, 0.4484, 0.5346, 0.4918, 0.5121, 0.4968, 0.5512, 0.4419, 0.4851, 0.4423, 0.4622, 0.4911, 0.4622, 0.4906, 0.487, 0.4508, 0.4129, 0.4546, 0.3906, 0.4998, 0.3983, 0.4933, 0.4372, 0.4447, 0.5254, 0.4444, 0.5151, 0.491, 0.5006, 0.4918, 0.5121, 0.5372, 0.5007, 0.5368, 0.4875, 0.5839, 0.4905, 0.5844, 0.5033, 0.4998, 0.3983, 0.5061, 0.3631, 0.5512, 0.371, 0.5451, 0.4059, 0.491, 0.5006, 0.4906, 0.487, 0.5368, 0.4875, 0.5372, 0.5007, 0.5016, 0.5867, 0.4968, 0.5512, 0.5423, 0.5454, 0.5471, 0.5805, 0.4911, 0.4622, 0.492, 0.4486, 0.5382, 0.4503, 0.5372, 0.4636, 0.492, 0.4486, 0.4933, 0.4372, 0.5394, 0.4395, 0.5382, 0.4503, 0.4968, 0.5512, 0.4918, 0.5121, 0.538, 0.5116, 0.5423, 0.5454, 0.4906, 0.487, 0.4911, 0.4622, 0.5372, 0.4636, 0.5368, 0.4875, 0.4933, 0.4372, 0.4998, 0.3983, 0.5451, 0.4059, 0.5394, 0.4395, 0.4918, 0.5121, 0.491, 0.5006, 0.5372, 0.5007, 0.538, 0.5116, 0.1163, 0.8891, 0.137, 0.8691, 0.1596, 0.8691, 0.1682, 0.8748, 0.1739, 0.8863, 0.1739, 0.9092, 0.1682, 0.9206, 0.1596, 0.9264, 0.137, 0.9264, 0.1163, 0.9063, 0.5471, 0.5805, 0.5423, 0.5454, 0.5878, 0.5394, 0.5919, 0.5678, 0.5372, 0.4636, 0.5382, 0.4503, 0.5854, 0.4496, 0.5845, 0.4624, 0.5382, 0.4503, 0.5394, 0.4395, 0.5867, 0.4372, 0.5853, 0.4474, 0.5423, 0.5454, 0.538, 0.5116, 0.585, 0.5172, 0.5878, 0.5397, 0.5368, 0.4875, 0.5372, 0.4636, 0.5845, 0.465, 0.584, 0.4879, 0.5394, 0.4395, 0.5451, 0.4059, 0.5903, 0.4135, 0.5866, 0.4358, 0.538, 0.5116, 0.5372, 0.5007, 0.5842, 0.5055, 0.5851, 0.5158, 0.5494, 0.5975, 0.5471, 0.5805, 0.5932, 0.5742, 0.5955, 0.5913, 0.5451, 0.4059, 0.5512, 0.371, 0.5955, 0.3855, 0.5903, 0.4138, 0.9058, 0.03651, 0.9058, 0.07038, 0.8889, 0.08732, 0.8719, 0.08732, 0.855, 0.07038, 0.855, 0.03651, 0.8719, 0.01958, 0.8889, 0.01958, 0.687, 0.1036, 0.7271, 0.1005, 0.7271, 0.1236, 0.687, 0.1205, 0.1932, 0.1105, 0.1615, 0.09874, 0.1709, 0.07741, 0.1999, 0.09025, 0.1871, 0.1627, 0.1495, 0.1611, 0.1525, 0.1339, 0.1879, 0.1406, 0.188, 0.2013, 0.1523, 0.2081, 0.1491, 0.1808, 0.1873, 0.179, 0.1999, 0.2519, 0.1708, 0.2647, 0.1614, 0.2434, 0.1932, 0.2317, 0.6517, 0.1036, 0.687, 0.1036, 0.687, 0.1205, 0.6517, 0.1205, 0.1879, 0.1406, 0.1525, 0.1339, 0.1615, 0.09874, 0.1932, 0.1105, 0.1873, 0.179, 0.1491, 0.1808, 0.1495, 0.1611, 0.1871, 0.1627, 0.1932, 0.2317, 0.1614, 0.2434, 0.1523, 0.2081, 0.188, 0.2013, 0.1079, 0.1578, 0.06387, 0.1563, 0.07551, 0.1166, 0.1146, 0.1217, 0.1525, 0.1339, 0.1146, 0.1217, 0.1301, 0.07817, 0.1615, 0.09874, 0.1491, 0.1808, 0.1075, 0.1843, 0.1079, 0.1578, 0.1495, 0.1611, 0.1614, 0.2434, 0.1299, 0.2639, 0.1144, 0.2204, 0.1523, 0.2081, 0.1615, 0.09874, 0.1301, 0.07817, 0.1441, 0.05139, 0.1709, 0.07741, 0.1495, 0.1611, 0.1079, 0.1578, 0.1146, 0.1217, 0.1525, 0.1339, 0.1523, 0.2081, 0.1144, 0.2204, 0.1075, 0.1843, 0.1491, 0.1808, 0.1708, 0.2647, 0.1439, 0.2907, 0.1299, 0.2639, 0.1614, 0.2434, 0.09374, 0.07673, 0.06616, 0.05671, 0.08579, 0.01958, 0.1116, 0.04284, 0.1144, 0.2204, 0.0755, 0.2256, 0.0637, 0.1862, 0.1075, 0.1843, 0.1439, 0.2907, 0.1115, 0.2991, 0.09371, 0.2653, 0.1299, 0.2639, 0.7271, 0.1005, 0.7632, 0.09775, 0.7632, 0.1264, 0.7271, 0.1236, 0.1146, 0.1217, 0.07551, 0.1166, 0.09374, 0.07673, 0.1301, 0.07817, 0.1075, 0.1843, 0.0637, 0.1862, 0.06387, 0.1563, 0.1079, 0.1578, 0.1299, 0.2639, 0.09371, 0.2653, 0.0755, 0.2256, 0.1144, 0.2204, 0.1301, 0.07817, 0.09374, 0.07673, 0.1116, 0.04284, 0.1441, 0.05139, 0.6775, 0.2834, 0.6475, 0.3173, 0.6176, 0.3173, 0.5876, 0.2834, 0.5876, 0.2089, 0.6176, 0.175, 0.6475, 0.175, 0.6775, 0.2089, 0.06387, 0.1563, 0.01958, 0.1576, 0.03579, 0.1193, 0.07551, 0.1166, 0.0755, 0.2256, 0.03614, 0.2231, 0.01993, 0.1855, 0.0637, 0.1862, 0.1115, 0.2991, 0.08575, 0.3222, 0.06627, 0.2852, 0.09371, 0.2653, 0.7632, 0.09775, 0.8006, 0.09709, 0.8006, 0.127, 0.7632, 0.1264, 0.07551, 0.1166, 0.03579, 0.1193, 0.06616, 0.05671, 0.09374, 0.07673, 0.0637, 0.1862, 0.01993, 0.1855, 0.01958, 0.1576, 0.06387, 0.1563, 0.09371, 0.2653, 0.06627, 0.2852, 0.03614, 0.2231, 0.0755, 0.2256, 0.9184, 0.4019, 0.9015, 0.4188, 0.8846, 0.4188, 0.8676, 0.4019, 0.8676, 0.368, 0.8846, 0.3511, 0.9015, 0.3511, 0.9184, 0.368, 0.05491, 0.8234, 0.05491, 0.8065, 0.095, 0.8033, 0.095, 0.8265, 0.4127, 0.2313, 0.4195, 0.2515, 0.3904, 0.2644, 0.381, 0.243, 0.4066, 0.1791, 0.4074, 0.2012, 0.372, 0.2079, 0.369, 0.1807, 0.4075, 0.1404, 0.4068, 0.1628, 0.3686, 0.161, 0.3718, 0.1337, 0.4195, 0.08984, 0.4128, 0.1101, 0.3809, 0.09843, 0.3903, 0.07705, 0.01958, 0.8234, 0.01958, 0.8065, 0.05491, 0.8065, 0.05491, 0.8234, 0.4074, 0.2012, 0.4127, 0.2313, 0.381, 0.243, 0.372, 0.2079, 0.4068, 0.1628, 0.4066, 0.1791, 0.369, 0.1807, 0.3686, 0.161, 0.4128, 0.1101, 0.4075, 0.1404, 0.3718, 0.1337, 0.3809, 0.09843, 0.3274, 0.184, 0.3341, 0.2201, 0.295, 0.2252, 0.2834, 0.1855, 0.372, 0.2079, 0.381, 0.243, 0.3496, 0.2636, 0.3341, 0.2201, 0.3686, 0.161, 0.369, 0.1807, 0.3274, 0.184, 0.327, 0.1575, 0.3809, 0.09843, 0.3718, 0.1337, 0.3339, 0.1214, 0.3495, 0.0779, 0.381, 0.243, 0.3904, 0.2644, 0.3636, 0.2904, 0.3496, 0.2636, 0.369, 0.1807, 0.372, 0.2079, 0.3341, 0.2201, 0.3274, 0.184, 0.3718, 0.1337, 0.3686, 0.161, 0.327, 0.1575, 0.3339, 0.1214, 0.3903, 0.07705, 0.3809, 0.09843, 0.3495, 0.0779, 0.3634, 0.05113, 0.3133, 0.2651, 0.3312, 0.2989, 0.3053, 0.3222, 0.2857, 0.2851, 0.3339, 0.1214, 0.327, 0.1575, 0.2832, 0.1556, 0.295, 0.1162, 0.3634, 0.05113, 0.3495, 0.0779, 0.3132, 0.07648, 0.331, 0.04269, 0.095, 0.8265, 0.095, 0.8033, 0.1311, 0.8006, 0.1311, 0.8292, 0.3341, 0.2201, 0.3496, 0.2636, 0.3133, 0.2651, 0.295, 0.2252, 0.327, 0.1575, 0.3274, 0.184, 0.2834, 0.1855, 0.2832, 0.1556, 0.3495, 0.0779, 0.3339, 0.1214, 0.295, 0.1162, 0.3132, 0.07648, 0.3496, 0.2636, 0.3636, 0.2904, 0.3312, 0.2989, 0.3133, 0.2651, 0.4586, 0.2834, 0.4586, 0.2089, 0.4886, 0.175, 0.5185, 0.175, 0.5485, 0.2089, 0.5485, 0.2834, 0.5185, 0.3173, 0.4886, 0.3173, 0.2834, 0.1855, 0.295, 0.2252, 0.2553, 0.2225, 0.2391, 0.1842, 0.295, 0.1162, 0.2832, 0.1556, 0.2395, 0.1563, 0.2557, 0.1187, 0.331, 0.04269, 0.3132, 0.07648, 0.2858, 0.05656, 0.3053, 0.01958, 0.1311, 0.8292, 0.1311, 0.8006, 0.1686, 0.8, 0.1686, 0.8299, 0.295, 0.2252, 0.3133, 0.2651, 0.2857, 0.2851, 0.2553, 0.2225, 0.2832, 0.1556, 0.2834, 0.1855, 0.2391, 0.1842, 0.2395, 0.1563, 0.3132, 0.07648, 0.295, 0.1162, 0.2557, 0.1187, 0.2858, 0.05656, 0.3711, 0.8283, 0.3711, 0.8122, 0.4007, 0.8176, 0.4007, 0.8228, 0.1215, 0.478, 0.1074, 0.461, 0.1352, 0.4417, 0.1456, 0.4542, 0.153, 0.4976, 0.1686, 0.4686, 0.1887, 0.4764, 0.1807, 0.5083, 0.07801, 0.481, 0.09612, 0.5031, 0.0678, 0.5237, 0.05228, 0.5048, 0.07801, 0.481, 0.1074, 0.461, 0.1215, 0.478, 0.09612, 0.5031, 0.1215, 0.478, 0.1456, 0.4542, 0.1686, 0.4686, 0.153, 0.4976, 0.1807, 0.5083, 0.1887, 0.4764, 0.2099, 0.4788, 0.2091, 0.5115, 0.1456, 0.4542, 0.1352, 0.4417, 0.165, 0.424, 0.1684, 0.4281, 0.1456, 0.4542, 0.1745, 0.435, 0.1819, 0.4396, 0.1686, 0.4686, 0.1887, 0.4764, 0.2, 0.4467, 0.2085, 0.4486, 0.2099, 0.4788, 0.1686, 0.4686, 0.1867, 0.4424, 0.1932, 0.4449, 0.1887, 0.4764, 0.3388, 0.8315, 0.3388, 0.809, 0.3711, 0.8122, 0.3711, 0.8283, 0.1719, 0.5424, 0.1807, 0.5083, 0.2091, 0.5115, 0.2099, 0.5476, 0.09612, 0.5031, 0.1215, 0.478, 0.153, 0.4976, 0.1363, 0.5286, 0.316, 0.8112, 0.3388, 0.809, 0.3388, 0.8315, 0.316, 0.8292, 0.1363, 0.5286, 0.153, 0.4976, 0.1807, 0.5083, 0.1719, 0.5424, 0.09413, 0.4265, 0.08884, 0.3973, 0.1215, 0.3954, 0.1255, 0.4166, 0.1074, 0.461, 0.09413, 0.4265, 0.1255, 0.4166, 0.1352, 0.4417, 0.08884, 0.3973, 0.09103, 0.3689, 0.1231, 0.3742, 0.1215, 0.3954, 0.1352, 0.4417, 0.1255, 0.4166, 0.1563, 0.409, 0.1594, 0.4171, 0.1215, 0.3954, 0.1231, 0.3742, 0.1524, 0.3813, 0.1527, 0.39, 0.1255, 0.4166, 0.1215, 0.3954, 0.1532, 0.3969, 0.1545, 0.4038, 0.05383, 0.3995, 0.05583, 0.3614, 0.09103, 0.3689, 0.08884, 0.3973, 0.07801, 0.481, 0.06071, 0.4369, 0.09413, 0.4265, 0.1074, 0.461, 0.9549, 0.7925, 0.9397, 0.8048, 0.947, 0.7728, 0.9642, 0.7577, 0.06071, 0.4369, 0.05383, 0.3995, 0.08884, 0.3973, 0.09413, 0.4265, 0.02625, 0.4405, 0.02036, 0.4085, 0.05383, 0.3995, 0.06071, 0.4369, 0.9449, 0.588, 0.9297, 0.5758, 0.9374, 0.5613, 0.9541, 0.5544, 0.5696, 0.6491, 0.5748, 0.6491, 0.58, 0.6561, 0.58, 0.663, 0.5748, 0.67, 0.5696, 0.67, 0.5644, 0.663, 0.5644, 0.6561, 0.04391, 0.4887, 0.02909, 0.4509, 0.06071, 0.4369, 0.07801, 0.481, 0.01958, 0.395, 0.02098, 0.3635, 0.05583, 0.3614, 0.05383, 0.3995, 0.1263, 0.5619, 0.1363, 0.5286, 0.1719, 0.5424, 0.1568, 0.5737, 0.2833, 0.8316, 0.2833, 0.8089, 0.316, 0.8112, 0.316, 0.8292, 0.08205, 0.5352, 0.09612, 0.5031, 0.1363, 0.5286, 0.1165, 0.5571, 0.1699, 0.577, 0.1719, 0.5424, 0.2099, 0.5476, 0.2013, 0.5816, 0.267, 0.8105, 0.2833, 0.8089, 0.2833, 0.8316, 0.267, 0.83, 0.2491, 0.8081, 0.267, 0.8105, 0.267, 0.83, 0.2491, 0.8324, 0.9541, 0.6228, 0.9369, 0.6077, 0.9297, 0.5758, 0.9449, 0.588, 0.9642, 0.8261, 0.9474, 0.8193, 0.9397, 0.8048, 0.9549, 0.7925, 0.6728, 0.824, 0.6485, 0.824, 0.6242, 0.8038, 0.6242, 0.7714, 0.6485, 0.7389, 0.6728, 0.7389, 0.6972, 0.7714, 0.6972, 0.8038])
me_legs.materials.append(mat_mat_legs)
me_legs.use_remesh_fix_poles = True
me_legs.use_remesh_preserve_attributes = False
me_legs.use_mirror_vertex_groups = False
me_legs.use_paint_bone_selection = False
me_legs.use_paint_mask = True
me_legs.update()
arm_armature = bpy.data.armatures.new('Armature')  # bones are not reproduced

# ---- objects
ob_legs = bpy.data.objects.new('legs', me_legs)
ob_armature = bpy.data.objects.new('Armature', arm_armature)

# ---- transforms, parenting, visibility, modifiers, constraints
ob_legs.parent = ob_armature
ob_legs.location = (0.0, 0.0, 0.0)
ob_legs.lineart.crease_threshold = 0.0
_vg = ob_legs.vertex_groups.new(name='foot.l')
_vg.add([0, 1, 2, 3, 4, 5, 6, 7, 8, 9, 10, 11, 12, 13, 14, 15, 16, 17, 18, 19, 20, 21, 22, 23, 24, 25, 26, 27, 28, 29, 30, 31, 32, 33, 34, 35, 36, 37, 38, 39, 40, 41, 42, 43, 44, 45, 46, 47, 48, 49, 50, 51, 52, 53, 54, 55, 56, 57, 58, 59, 60, 61, 62, 63, 64, 65, 66, 67, 68, 69, 70, 71, 72, 73, 74, 75, 76, 77, 78, 79, 80, 81, 82, 83, 84, 85, 86, 87, 88, 89, 90, 91, 92, 93, 94, 95, 96, 97, 98, 99], 1.0, 'REPLACE')
_vg = ob_legs.vertex_groups.new(name='foot.r')
_vg.add([100, 101, 102, 103, 104, 105, 106, 107, 108, 109, 110, 111, 112, 113, 114, 115, 116, 117, 118, 119, 120, 121, 122, 123, 124, 125, 126, 127, 128, 129, 130, 131, 132, 133, 134, 135, 136, 137, 138, 139, 140, 141, 142, 143, 144, 145, 146, 147, 148, 149, 150, 151, 152, 153, 154, 155, 156, 157, 158, 159, 160, 161, 162, 163, 164, 165, 166, 167, 168, 169, 170, 171, 172, 173, 174, 175, 176, 177, 178, 179, 180, 181, 182, 183, 184, 185, 186, 187, 188, 189, 190, 191, 192, 193, 194, 195, 196, 197, 198, 199], 1.0, 'REPLACE')
_vg = ob_legs.vertex_groups.new(name='upper.l')
_vg.add([200, 201, 202, 203, 204, 205, 206, 207, 208, 209, 210, 211, 212, 213, 214, 215, 216, 217, 218, 219, 220, 221, 222, 223, 224, 225, 226, 227, 228, 229, 230, 231, 232, 233, 234, 235, 236, 237, 238, 239], 1.0, 'REPLACE')
_vg = ob_legs.vertex_groups.new(name='upper.r')
_vg.add([240, 241, 242, 243, 244, 245, 246, 247, 248, 249, 250, 251, 252, 253, 254, 255, 256, 257, 258, 259, 260, 261, 262, 263, 264, 265, 266, 267, 268, 269, 270, 271, 272, 273, 274, 275, 276, 277, 278, 279], 1.0, 'REPLACE')
_vg = ob_legs.vertex_groups.new(name='lower.l')
_vg.add([280, 281, 282, 283, 284, 285, 286, 287, 288, 289, 290, 291, 292, 293, 294, 295, 296, 297, 298, 299, 300, 301, 302, 303, 304, 305, 306, 307, 308, 309, 310, 311, 312, 313, 314, 315, 316, 317, 318, 319], 1.0, 'REPLACE')
_vg = ob_legs.vertex_groups.new(name='lower.r')
_vg.add([320, 321, 322, 323, 324, 325, 326, 327, 328, 329, 330, 331, 332, 333, 334, 335, 336, 337, 338, 339, 340, 341, 342, 343, 344, 345, 346, 347, 348, 349, 350, 351, 352, 353, 354, 355, 356, 357, 358, 359], 1.0, 'REPLACE')
_vg = ob_legs.vertex_groups.new(name='root')
_vg.add([360, 361, 362, 363, 364, 365, 366, 367, 368, 369, 370, 371, 372, 373, 374, 375, 376, 377, 378, 379, 380, 381, 382, 383, 384, 385, 386, 387, 388, 389, 390, 391, 392, 393, 394, 395, 396, 397, 398, 399, 400, 401, 402, 403, 404, 405], 1.0, 'REPLACE')
_vg = ob_legs.vertex_groups.new(name='leg_ik_pole.l')
_vg = ob_legs.vertex_groups.new(name='leg_ik_target.r')
_vg = ob_legs.vertex_groups.new(name='leg_ik_pole.r')
_m = ob_legs.modifiers.new('Armature', 'ARMATURE')
_m.object = ob_armature
ob_armature.location = (0.0, 0.0, 0.0)
ob_armature.show_in_front = True
ob_armature.lineart.crease_threshold = 0.0

# ---- collection membership
col_legs6.objects.link(ob_legs)
col_legs6.objects.link(ob_armature)

# ---- scene / render settings (as saved in the file)
scene.frame_start = 1; scene.frame_end = 30; scene.frame_set(1)
scene.render.engine = 'BLENDER_EEVEE_NEXT'
scene.render.fps = 30
scene.cycles.use_denoising = False
scene.cycles.samples = 128
scene.cycles.sampling_pattern = 'TABULATED_SOBOL'
scene.cycles.use_adaptive_sampling = False
scene.cycles.use_light_tree = False
scene.view_settings.view_transform = 'Filmic'
bpy.context.view_layer.update()

# ---- added for rendering (the .blend has no active camera and no usable light): camera, sun
cam_auto = bpy.data.cameras.new('AutoCamera')
cam_auto.lens = 50.0
cam_auto.sensor_width = 36.0
cam_auto.clip_end = 1000.0
ob_auto_camera = bpy.data.objects.new('AutoCamera', cam_auto)
scene.collection.objects.link(ob_auto_camera)
ob_auto_camera.location = (1.66499, -2.12299, 1.97199)
ob_auto_camera.rotation_euler = (1.09748, -7.21219e-08, 0.694738)
scene.camera = ob_auto_camera
light_auto_sun = bpy.data.lights.new('AutoSun', 'SUN')
light_auto_sun.energy = 3.0
light_auto_sun.angle = 0.0523599
ob_auto_sun = bpy.data.objects.new('AutoSun', light_auto_sun)
scene.collection.objects.link(ob_auto_sun)
ob_auto_sun.rotation_euler = (0.872665, 0.174533, 0.523599)
bpy.context.view_layer.update()
